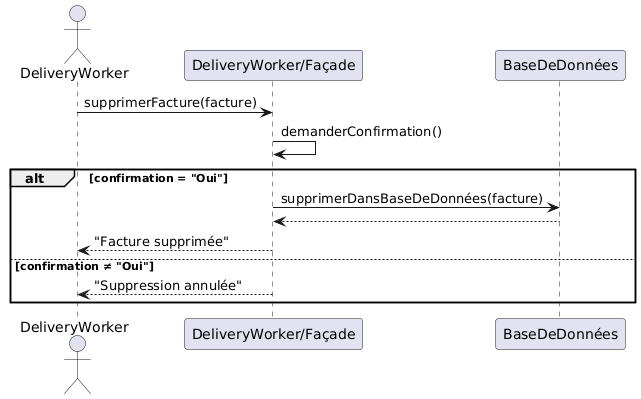

The diagram above was rendered by PlantUML. Its source (embedded in the PNG):
@startuml
actor DeliveryWorker
participant "DeliveryWorker/Façade" as Facade
participant "BaseDeDonnées" as Database

DeliveryWorker -> Facade: supprimerFacture(facture)
Facade -> Facade: demanderConfirmation()
alt confirmation = "Oui"
    Facade -> Database: supprimerDansBaseDeDonnées(facture)
    Database --> Facade: 
    Facade --> DeliveryWorker: "Facture supprimée"
else confirmation ≠ "Oui"
    Facade --> DeliveryWorker: "Suppression annulée"
end
@enduml